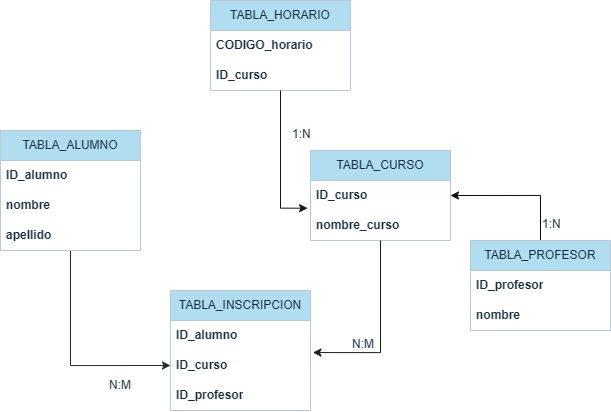

The diagram above was exported from draw.io. Its source (the exported page's mxGraphModel, read from the mxfile embedded in the PNG):
<mxGraphModel dx="1204" dy="652" grid="1" gridSize="10" guides="1" tooltips="1" connect="1" arrows="1" fold="1" page="1" pageScale="1" pageWidth="827" pageHeight="1169" math="0" shadow="0">
  <root>
    <mxCell id="0" />
    <mxCell id="1" parent="0" />
    <mxCell id="AYqGgDlD16QKmwZtp09M-1" value="TABLA_CURSO" style="swimlane;fontStyle=0;childLayout=stackLayout;horizontal=1;startSize=30;horizontalStack=0;resizeParent=1;resizeParentMax=0;resizeLast=0;collapsible=1;marginBottom=0;whiteSpace=wrap;html=1;labelBackgroundColor=none;fillColor=#B1DDF0;strokeColor=#BAC8D3;fontColor=#182E3E;" vertex="1" parent="1">
      <mxGeometry x="420" y="230" width="140" height="90" as="geometry" />
    </mxCell>
    <mxCell id="AYqGgDlD16QKmwZtp09M-42" value="ID_curso" style="text;strokeColor=none;fillColor=none;align=left;verticalAlign=middle;spacingLeft=4;spacingRight=4;overflow=hidden;points=[[0,0.5],[1,0.5]];portConstraint=eastwest;rotatable=0;whiteSpace=wrap;html=1;fontColor=#182E3E;fontStyle=1" vertex="1" parent="AYqGgDlD16QKmwZtp09M-1">
      <mxGeometry y="30" width="140" height="30" as="geometry" />
    </mxCell>
    <mxCell id="AYqGgDlD16QKmwZtp09M-46" value="nombre_curso" style="text;strokeColor=none;fillColor=none;align=left;verticalAlign=middle;spacingLeft=4;spacingRight=4;overflow=hidden;points=[[0,0.5],[1,0.5]];portConstraint=eastwest;rotatable=0;whiteSpace=wrap;html=1;fontColor=#182E3E;fontStyle=1" vertex="1" parent="AYqGgDlD16QKmwZtp09M-1">
      <mxGeometry y="60" width="140" height="30" as="geometry" />
    </mxCell>
    <mxCell id="AYqGgDlD16QKmwZtp09M-5" value="TABLA_INSCRIPCION" style="swimlane;fontStyle=0;childLayout=stackLayout;horizontal=1;startSize=30;horizontalStack=0;resizeParent=1;resizeParentMax=0;resizeLast=0;collapsible=1;marginBottom=0;whiteSpace=wrap;html=1;labelBackgroundColor=none;fillColor=#B1DDF0;strokeColor=#BAC8D3;fontColor=#182E3E;" vertex="1" parent="1">
      <mxGeometry x="280" y="370" width="140" height="120" as="geometry" />
    </mxCell>
    <mxCell id="AYqGgDlD16QKmwZtp09M-41" value="ID_alumno" style="text;strokeColor=none;fillColor=none;align=left;verticalAlign=middle;spacingLeft=4;spacingRight=4;overflow=hidden;points=[[0,0.5],[1,0.5]];portConstraint=eastwest;rotatable=0;whiteSpace=wrap;html=1;fontColor=#182E3E;fontStyle=1" vertex="1" parent="AYqGgDlD16QKmwZtp09M-5">
      <mxGeometry y="30" width="140" height="30" as="geometry" />
    </mxCell>
    <mxCell id="AYqGgDlD16QKmwZtp09M-48" value="ID_curso" style="text;strokeColor=none;fillColor=none;align=left;verticalAlign=middle;spacingLeft=4;spacingRight=4;overflow=hidden;points=[[0,0.5],[1,0.5]];portConstraint=eastwest;rotatable=0;whiteSpace=wrap;html=1;fontColor=#182E3E;fontStyle=1" vertex="1" parent="AYqGgDlD16QKmwZtp09M-5">
      <mxGeometry y="60" width="140" height="30" as="geometry" />
    </mxCell>
    <mxCell id="AYqGgDlD16QKmwZtp09M-49" value="ID_profesor" style="text;strokeColor=none;fillColor=none;align=left;verticalAlign=middle;spacingLeft=4;spacingRight=4;overflow=hidden;points=[[0,0.5],[1,0.5]];portConstraint=eastwest;rotatable=0;whiteSpace=wrap;html=1;fontColor=#182E3E;fontStyle=1" vertex="1" parent="AYqGgDlD16QKmwZtp09M-5">
      <mxGeometry y="90" width="140" height="30" as="geometry" />
    </mxCell>
    <mxCell id="AYqGgDlD16QKmwZtp09M-56" style="edgeStyle=orthogonalEdgeStyle;rounded=0;orthogonalLoop=1;jettySize=auto;html=1;entryX=0;entryY=0.5;entryDx=0;entryDy=0;strokeColor=#292929;fontColor=#FFFFFF;" edge="1" parent="1" source="AYqGgDlD16QKmwZtp09M-9" target="AYqGgDlD16QKmwZtp09M-48">
      <mxGeometry relative="1" as="geometry" />
    </mxCell>
    <mxCell id="AYqGgDlD16QKmwZtp09M-9" value="TABLA_ALUMNO" style="swimlane;fontStyle=0;childLayout=stackLayout;horizontal=1;startSize=30;horizontalStack=0;resizeParent=1;resizeParentMax=0;resizeLast=0;collapsible=1;marginBottom=0;whiteSpace=wrap;html=1;labelBackgroundColor=none;fillColor=#B1DDF0;strokeColor=#BAC8D3;fontColor=#182E3E;" vertex="1" parent="1">
      <mxGeometry x="110" y="210" width="140" height="120" as="geometry" />
    </mxCell>
    <mxCell id="AYqGgDlD16QKmwZtp09M-38" value="ID_alumno" style="text;strokeColor=none;fillColor=none;align=left;verticalAlign=middle;spacingLeft=4;spacingRight=4;overflow=hidden;points=[[0,0.5],[1,0.5]];portConstraint=eastwest;rotatable=0;whiteSpace=wrap;html=1;fontColor=#182E3E;fontStyle=1" vertex="1" parent="AYqGgDlD16QKmwZtp09M-9">
      <mxGeometry y="30" width="140" height="30" as="geometry" />
    </mxCell>
    <mxCell id="AYqGgDlD16QKmwZtp09M-44" value="nombre" style="text;strokeColor=none;fillColor=none;align=left;verticalAlign=middle;spacingLeft=4;spacingRight=4;overflow=hidden;points=[[0,0.5],[1,0.5]];portConstraint=eastwest;rotatable=0;whiteSpace=wrap;html=1;fontColor=#182E3E;fontStyle=1" vertex="1" parent="AYqGgDlD16QKmwZtp09M-9">
      <mxGeometry y="60" width="140" height="30" as="geometry" />
    </mxCell>
    <mxCell id="AYqGgDlD16QKmwZtp09M-45" value="apellido" style="text;strokeColor=none;fillColor=none;align=left;verticalAlign=middle;spacingLeft=4;spacingRight=4;overflow=hidden;points=[[0,0.5],[1,0.5]];portConstraint=eastwest;rotatable=0;whiteSpace=wrap;html=1;fontColor=#182E3E;fontStyle=1" vertex="1" parent="AYqGgDlD16QKmwZtp09M-9">
      <mxGeometry y="90" width="140" height="30" as="geometry" />
    </mxCell>
    <mxCell id="AYqGgDlD16QKmwZtp09M-64" style="edgeStyle=orthogonalEdgeStyle;rounded=0;orthogonalLoop=1;jettySize=auto;html=1;entryX=1;entryY=0.5;entryDx=0;entryDy=0;strokeColor=#0D0D0D;fontColor=#FFFFFF;" edge="1" parent="1" source="AYqGgDlD16QKmwZtp09M-13" target="AYqGgDlD16QKmwZtp09M-42">
      <mxGeometry relative="1" as="geometry" />
    </mxCell>
    <mxCell id="AYqGgDlD16QKmwZtp09M-13" value="TABLA_PROFESOR" style="swimlane;fontStyle=0;childLayout=stackLayout;horizontal=1;startSize=30;horizontalStack=0;resizeParent=1;resizeParentMax=0;resizeLast=0;collapsible=1;marginBottom=0;whiteSpace=wrap;html=1;labelBackgroundColor=none;fillColor=#B1DDF0;strokeColor=#BAC8D3;fontColor=#182E3E;" vertex="1" parent="1">
      <mxGeometry x="580" y="320" width="140" height="90" as="geometry" />
    </mxCell>
    <mxCell id="AYqGgDlD16QKmwZtp09M-39" value="ID_profesor" style="text;strokeColor=none;fillColor=none;align=left;verticalAlign=middle;spacingLeft=4;spacingRight=4;overflow=hidden;points=[[0,0.5],[1,0.5]];portConstraint=eastwest;rotatable=0;whiteSpace=wrap;html=1;fontColor=#182E3E;fontStyle=1" vertex="1" parent="AYqGgDlD16QKmwZtp09M-13">
      <mxGeometry y="30" width="140" height="30" as="geometry" />
    </mxCell>
    <mxCell id="AYqGgDlD16QKmwZtp09M-47" value="nombre" style="text;strokeColor=none;fillColor=none;align=left;verticalAlign=middle;spacingLeft=4;spacingRight=4;overflow=hidden;points=[[0,0.5],[1,0.5]];portConstraint=eastwest;rotatable=0;whiteSpace=wrap;html=1;fontColor=#182E3E;fontStyle=1" vertex="1" parent="AYqGgDlD16QKmwZtp09M-13">
      <mxGeometry y="60" width="140" height="30" as="geometry" />
    </mxCell>
    <mxCell id="AYqGgDlD16QKmwZtp09M-17" value="TABLA_HORARIO" style="swimlane;fontStyle=0;childLayout=stackLayout;horizontal=1;startSize=30;horizontalStack=0;resizeParent=1;resizeParentMax=0;resizeLast=0;collapsible=1;marginBottom=0;whiteSpace=wrap;html=1;labelBackgroundColor=none;fillColor=#B1DDF0;strokeColor=#BAC8D3;fontColor=#182E3E;" vertex="1" parent="1">
      <mxGeometry x="320" y="80" width="140" height="90" as="geometry" />
    </mxCell>
    <mxCell id="AYqGgDlD16QKmwZtp09M-40" value="CODIGO_horario" style="text;strokeColor=none;fillColor=none;align=left;verticalAlign=middle;spacingLeft=4;spacingRight=4;overflow=hidden;points=[[0,0.5],[1,0.5]];portConstraint=eastwest;rotatable=0;whiteSpace=wrap;html=1;fontColor=#182E3E;fontStyle=1" vertex="1" parent="AYqGgDlD16QKmwZtp09M-17">
      <mxGeometry y="30" width="140" height="30" as="geometry" />
    </mxCell>
    <mxCell id="AYqGgDlD16QKmwZtp09M-55" value="ID_curso" style="text;strokeColor=none;fillColor=none;align=left;verticalAlign=middle;spacingLeft=4;spacingRight=4;overflow=hidden;points=[[0,0.5],[1,0.5]];portConstraint=eastwest;rotatable=0;whiteSpace=wrap;html=1;fontColor=#182E3E;fontStyle=1" vertex="1" parent="AYqGgDlD16QKmwZtp09M-17">
      <mxGeometry y="60" width="140" height="30" as="geometry" />
    </mxCell>
    <mxCell id="AYqGgDlD16QKmwZtp09M-57" style="edgeStyle=orthogonalEdgeStyle;rounded=0;orthogonalLoop=1;jettySize=auto;html=1;entryX=-0.021;entryY=0.923;entryDx=0;entryDy=0;entryPerimeter=0;strokeColor=#141414;fontColor=#FFFFFF;" edge="1" parent="1" source="AYqGgDlD16QKmwZtp09M-17" target="AYqGgDlD16QKmwZtp09M-42">
      <mxGeometry relative="1" as="geometry" />
    </mxCell>
    <mxCell id="AYqGgDlD16QKmwZtp09M-59" style="edgeStyle=orthogonalEdgeStyle;rounded=0;orthogonalLoop=1;jettySize=auto;html=1;entryX=1.017;entryY=0.069;entryDx=0;entryDy=0;entryPerimeter=0;strokeColor=#1C1C1C;fontColor=#FFFFFF;" edge="1" parent="1" source="AYqGgDlD16QKmwZtp09M-1" target="AYqGgDlD16QKmwZtp09M-48">
      <mxGeometry relative="1" as="geometry" />
    </mxCell>
    <mxCell id="AYqGgDlD16QKmwZtp09M-60" value="N:M" style="text;html=1;align=center;verticalAlign=middle;whiteSpace=wrap;rounded=0;fontColor=#182E3E;" vertex="1" parent="1">
      <mxGeometry x="200" y="450" width="60" height="30" as="geometry" />
    </mxCell>
    <mxCell id="AYqGgDlD16QKmwZtp09M-61" value="&lt;span style=&quot;color: rgb(24, 46, 62); font-family: Helvetica; font-size: 12px; font-style: normal; font-variant-ligatures: normal; font-variant-caps: normal; font-weight: 400; letter-spacing: normal; orphans: 2; text-align: center; text-indent: 0px; text-transform: none; widows: 2; word-spacing: 0px; -webkit-text-stroke-width: 0px; white-space: normal; background-color: rgb(251, 251, 251); text-decoration-thickness: initial; text-decoration-style: initial; text-decoration-color: initial; display: inline !important; float: none;&quot;&gt;N:M&lt;/span&gt;" style="text;whiteSpace=wrap;html=1;fontColor=#182E3E;" vertex="1" parent="1">
      <mxGeometry x="460" y="410" width="60" height="40" as="geometry" />
    </mxCell>
    <mxCell id="AYqGgDlD16QKmwZtp09M-62" value="&lt;span style=&quot;color: rgb(24, 46, 62); font-family: Helvetica; font-size: 12px; font-style: normal; font-variant-ligatures: normal; font-variant-caps: normal; font-weight: 400; letter-spacing: normal; orphans: 2; text-align: center; text-indent: 0px; text-transform: none; widows: 2; word-spacing: 0px; -webkit-text-stroke-width: 0px; white-space: normal; background-color: rgb(251, 251, 251); text-decoration-thickness: initial; text-decoration-style: initial; text-decoration-color: initial; display: inline !important; float: none;&quot;&gt;1:N&lt;/span&gt;" style="text;whiteSpace=wrap;html=1;fontColor=#182E3E;" vertex="1" parent="1">
      <mxGeometry x="400" y="200" width="60" height="40" as="geometry" />
    </mxCell>
    <mxCell id="AYqGgDlD16QKmwZtp09M-63" value="&lt;div style=&quot;text-align: center;&quot;&gt;&lt;span style=&quot;background-color: initial;&quot;&gt;1:N&lt;/span&gt;&lt;/div&gt;" style="text;whiteSpace=wrap;html=1;fontColor=#182E3E;" vertex="1" parent="1">
      <mxGeometry x="650" y="290" width="60" height="40" as="geometry" />
    </mxCell>
  </root>
</mxGraphModel>